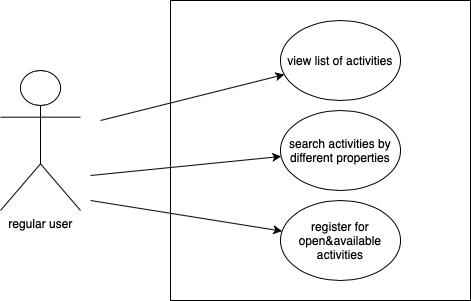

The diagram above was exported from draw.io. Its source (the exported page's mxGraphModel, read from the mxfile embedded in the PNG):
<mxGraphModel dx="830" dy="616" grid="1" gridSize="10" guides="1" tooltips="1" connect="1" arrows="1" fold="1" page="1" pageScale="1" pageWidth="850" pageHeight="1100" math="0" shadow="0">
  <root>
    <mxCell id="0" />
    <mxCell id="1" parent="0" />
    <mxCell id="ZmNPnqpGJ3c42ngEp58L-2" value="regular user" style="shape=umlActor;verticalLabelPosition=bottom;labelBackgroundColor=#ffffff;verticalAlign=top;html=1;" vertex="1" parent="1">
      <mxGeometry x="180" y="140" width="80" height="140" as="geometry" />
    </mxCell>
    <mxCell id="ZmNPnqpGJ3c42ngEp58L-3" value="" style="whiteSpace=wrap;html=1;aspect=fixed;" vertex="1" parent="1">
      <mxGeometry x="350" y="70" width="300" height="300" as="geometry" />
    </mxCell>
    <mxCell id="ZmNPnqpGJ3c42ngEp58L-8" value="view list of activities" style="ellipse;whiteSpace=wrap;html=1;" vertex="1" parent="1">
      <mxGeometry x="460" y="90" width="120" height="80" as="geometry" />
    </mxCell>
    <mxCell id="ZmNPnqpGJ3c42ngEp58L-9" value="search activities by different properties" style="ellipse;whiteSpace=wrap;html=1;" vertex="1" parent="1">
      <mxGeometry x="460" y="180" width="120" height="80" as="geometry" />
    </mxCell>
    <mxCell id="ZmNPnqpGJ3c42ngEp58L-10" value="register for open&amp;amp;available activities" style="ellipse;whiteSpace=wrap;html=1;" vertex="1" parent="1">
      <mxGeometry x="460" y="270" width="120" height="80" as="geometry" />
    </mxCell>
    <mxCell id="ZmNPnqpGJ3c42ngEp58L-14" value="" style="endArrow=classic;html=1;" edge="1" parent="1" target="ZmNPnqpGJ3c42ngEp58L-8">
      <mxGeometry width="50" height="50" relative="1" as="geometry">
        <mxPoint x="280" y="190" as="sourcePoint" />
        <mxPoint x="330" y="140" as="targetPoint" />
      </mxGeometry>
    </mxCell>
    <mxCell id="ZmNPnqpGJ3c42ngEp58L-15" value="" style="endArrow=classic;html=1;" edge="1" parent="1" target="ZmNPnqpGJ3c42ngEp58L-9">
      <mxGeometry width="50" height="50" relative="1" as="geometry">
        <mxPoint x="270" y="245" as="sourcePoint" />
        <mxPoint x="320" y="195" as="targetPoint" />
      </mxGeometry>
    </mxCell>
    <mxCell id="ZmNPnqpGJ3c42ngEp58L-16" value="" style="endArrow=classic;html=1;" edge="1" parent="1" target="ZmNPnqpGJ3c42ngEp58L-10">
      <mxGeometry width="50" height="50" relative="1" as="geometry">
        <mxPoint x="270" y="270" as="sourcePoint" />
        <mxPoint x="320" y="220" as="targetPoint" />
      </mxGeometry>
    </mxCell>
  </root>
</mxGraphModel>